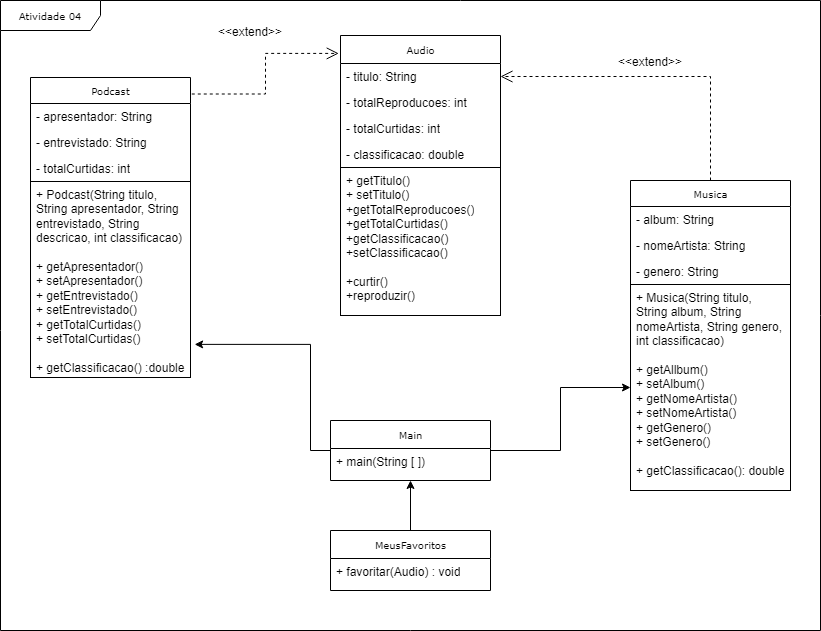

The diagram above was exported from draw.io. Its source (the exported page's mxGraphModel, read from the mxfile embedded in the PNG):
<mxGraphModel dx="1434" dy="772" grid="1" gridSize="10" guides="1" tooltips="1" connect="1" arrows="1" fold="1" page="1" pageScale="1" pageWidth="850" pageHeight="1100" background="none" math="0" shadow="0">
  <root>
    <mxCell id="0" />
    <mxCell id="1" parent="0" />
    <mxCell id="17acba5748e5396b-1" value="Atividade 04" style="shape=umlFrame;whiteSpace=wrap;html=1;rounded=0;shadow=0;comic=0;labelBackgroundColor=none;strokeWidth=1;fontFamily=Verdana;fontSize=10;align=center;width=100;height=30;" parent="1" vertex="1">
      <mxGeometry x="30" width="820" height="630" as="geometry" />
    </mxCell>
    <mxCell id="17acba5748e5396b-20" value="Audio" style="swimlane;html=1;fontStyle=0;childLayout=stackLayout;horizontal=1;startSize=28;fillColor=none;horizontalStack=0;resizeParent=1;resizeLast=0;collapsible=1;marginBottom=0;swimlaneFillColor=#ffffff;rounded=0;shadow=0;comic=0;labelBackgroundColor=none;strokeWidth=1;fontFamily=Verdana;fontSize=10;align=center;" parent="1" vertex="1">
      <mxGeometry x="370" y="35" width="160" height="280" as="geometry" />
    </mxCell>
    <mxCell id="17acba5748e5396b-21" value="- titulo: String" style="text;html=1;strokeColor=none;fillColor=none;align=left;verticalAlign=top;spacingLeft=4;spacingRight=4;whiteSpace=wrap;overflow=hidden;rotatable=0;points=[[0,0.5],[1,0.5]];portConstraint=eastwest;" parent="17acba5748e5396b-20" vertex="1">
      <mxGeometry y="28" width="160" height="26" as="geometry" />
    </mxCell>
    <mxCell id="17acba5748e5396b-24" value="- totalReproducoes: int" style="text;html=1;strokeColor=none;fillColor=none;align=left;verticalAlign=top;spacingLeft=4;spacingRight=4;whiteSpace=wrap;overflow=hidden;rotatable=0;points=[[0,0.5],[1,0.5]];portConstraint=eastwest;" parent="17acba5748e5396b-20" vertex="1">
      <mxGeometry y="54" width="160" height="26" as="geometry" />
    </mxCell>
    <mxCell id="ymNiQyGcEH_1k2Br4C5H-3" value="- totalCurtidas: int&lt;div&gt;&lt;br&gt;&lt;/div&gt;" style="text;html=1;strokeColor=none;fillColor=none;align=left;verticalAlign=top;spacingLeft=4;spacingRight=4;whiteSpace=wrap;overflow=hidden;rotatable=0;points=[[0,0.5],[1,0.5]];portConstraint=eastwest;" vertex="1" parent="17acba5748e5396b-20">
      <mxGeometry y="80" width="160" height="26" as="geometry" />
    </mxCell>
    <mxCell id="17acba5748e5396b-26" value="- classificacao: double&lt;div&gt;&lt;br&gt;&lt;/div&gt;" style="text;html=1;strokeColor=none;fillColor=none;align=left;verticalAlign=top;spacingLeft=4;spacingRight=4;whiteSpace=wrap;overflow=hidden;rotatable=0;points=[[0,0.5],[1,0.5]];portConstraint=eastwest;" parent="17acba5748e5396b-20" vertex="1">
      <mxGeometry y="106" width="160" height="26" as="geometry" />
    </mxCell>
    <mxCell id="ymNiQyGcEH_1k2Br4C5H-32" value="+ getTitulo()&lt;div&gt;+ setTitulo()&lt;br&gt;&lt;div&gt;+getTotalReproducoes()&lt;/div&gt;&lt;div&gt;+getTotalCurtidas()&lt;/div&gt;&lt;div&gt;+getClassificacao()&lt;/div&gt;&lt;div&gt;+setClassificacao()&lt;/div&gt;&lt;div&gt;&lt;br&gt;&lt;/div&gt;&lt;div&gt;+curtir()&lt;/div&gt;&lt;div&gt;+reproduzir()&lt;/div&gt;&lt;div&gt;&lt;br&gt;&lt;/div&gt;&lt;/div&gt;" style="text;html=1;strokeColor=default;fillColor=none;align=left;verticalAlign=top;spacingLeft=4;spacingRight=4;whiteSpace=wrap;overflow=hidden;rotatable=0;points=[[0,0.5],[1,0.5]];portConstraint=eastwest;" vertex="1" parent="17acba5748e5396b-20">
      <mxGeometry y="132" width="160" height="148" as="geometry" />
    </mxCell>
    <mxCell id="17acba5748e5396b-30" value="Musica" style="swimlane;html=1;fontStyle=0;childLayout=stackLayout;horizontal=1;startSize=26;fillColor=none;horizontalStack=0;resizeParent=1;resizeLast=0;collapsible=1;marginBottom=0;swimlaneFillColor=#ffffff;rounded=0;shadow=0;comic=0;labelBackgroundColor=none;strokeWidth=1;fontFamily=Verdana;fontSize=10;align=center;" parent="1" vertex="1">
      <mxGeometry x="660" y="180" width="160" height="310" as="geometry" />
    </mxCell>
    <mxCell id="17acba5748e5396b-31" value="- album: String" style="text;html=1;strokeColor=none;fillColor=none;align=left;verticalAlign=top;spacingLeft=4;spacingRight=4;whiteSpace=wrap;overflow=hidden;rotatable=0;points=[[0,0.5],[1,0.5]];portConstraint=eastwest;" parent="17acba5748e5396b-30" vertex="1">
      <mxGeometry y="26" width="160" height="26" as="geometry" />
    </mxCell>
    <mxCell id="17acba5748e5396b-32" value="- nomeArtista: String" style="text;html=1;strokeColor=none;fillColor=none;align=left;verticalAlign=top;spacingLeft=4;spacingRight=4;whiteSpace=wrap;overflow=hidden;rotatable=0;points=[[0,0.5],[1,0.5]];portConstraint=eastwest;" parent="17acba5748e5396b-30" vertex="1">
      <mxGeometry y="52" width="160" height="26" as="geometry" />
    </mxCell>
    <mxCell id="17acba5748e5396b-33" value="- genero: String" style="text;html=1;strokeColor=none;fillColor=none;align=left;verticalAlign=top;spacingLeft=4;spacingRight=4;whiteSpace=wrap;overflow=hidden;rotatable=0;points=[[0,0.5],[1,0.5]];portConstraint=eastwest;" parent="17acba5748e5396b-30" vertex="1">
      <mxGeometry y="78" width="160" height="26" as="geometry" />
    </mxCell>
    <mxCell id="ymNiQyGcEH_1k2Br4C5H-36" value="&lt;div&gt;+ Musica(String titulo, String album, String nomeArtista, String genero, int classificacao)&lt;/div&gt;&lt;div&gt;&lt;br&gt;&lt;/div&gt;&lt;div&gt;+ getAllbum()&lt;/div&gt;&lt;div&gt;+ setAlbum()&lt;/div&gt;&lt;div&gt;+ getNomeArtista()&lt;/div&gt;&lt;div&gt;+ setNomeArtista()&lt;/div&gt;&lt;div&gt;+ getGenero()&lt;/div&gt;&lt;div&gt;+ setGenero()&lt;/div&gt;&lt;div&gt;&lt;br&gt;&lt;/div&gt;&lt;div&gt;+ getClassificacao(): double&lt;/div&gt;" style="text;html=1;strokeColor=default;fillColor=none;align=left;verticalAlign=top;spacingLeft=4;spacingRight=4;whiteSpace=wrap;overflow=hidden;rotatable=0;points=[[0,0.5],[1,0.5]];portConstraint=eastwest;" vertex="1" parent="17acba5748e5396b-30">
      <mxGeometry y="104" width="160" height="206" as="geometry" />
    </mxCell>
    <mxCell id="5d2195bd80daf111-39" style="edgeStyle=orthogonalEdgeStyle;rounded=0;html=1;dashed=1;labelBackgroundColor=none;startFill=0;endArrow=open;endFill=0;endSize=10;fontFamily=Verdana;fontSize=10;" parent="1" target="17acba5748e5396b-44" edge="1">
      <mxGeometry relative="1" as="geometry">
        <mxPoint x="729.9999999999998" y="948" as="sourcePoint" />
      </mxGeometry>
    </mxCell>
    <mxCell id="5d2195bd80daf111-41" style="edgeStyle=orthogonalEdgeStyle;rounded=0;html=1;dashed=1;labelBackgroundColor=none;startFill=0;endArrow=open;endFill=0;endSize=10;fontFamily=Verdana;fontSize=10;" parent="1" target="17acba5748e5396b-2" edge="1">
      <mxGeometry relative="1" as="geometry">
        <Array as="points" />
        <mxPoint x="729.9999999999998" y="602.9999999999998" as="sourcePoint" />
      </mxGeometry>
    </mxCell>
    <mxCell id="5d2195bd80daf111-26" style="edgeStyle=orthogonalEdgeStyle;rounded=0;html=1;dashed=1;labelBackgroundColor=none;startFill=0;endArrow=open;endFill=0;endSize=10;fontFamily=Verdana;fontSize=10;" parent="1" target="5d2195bd80daf111-17" edge="1">
      <mxGeometry relative="1" as="geometry">
        <Array as="points" />
        <mxPoint x="639.9999999999998" y="299.9999999999999" as="sourcePoint" />
      </mxGeometry>
    </mxCell>
    <mxCell id="5d2195bd80daf111-25" style="edgeStyle=orthogonalEdgeStyle;rounded=0;html=1;dashed=1;labelBackgroundColor=none;startFill=0;endArrow=open;endFill=0;endSize=10;fontFamily=Verdana;fontSize=10;" parent="1" target="5d2195bd80daf111-15" edge="1">
      <mxGeometry relative="1" as="geometry">
        <Array as="points">
          <mxPoint x="370" y="340" />
          <mxPoint x="370" y="300" />
        </Array>
        <mxPoint x="250" y="340.0000000000001" as="sourcePoint" />
      </mxGeometry>
    </mxCell>
    <mxCell id="5d2195bd80daf111-27" style="edgeStyle=orthogonalEdgeStyle;rounded=0;html=1;exitX=1;exitY=0.75;dashed=1;labelBackgroundColor=none;startFill=0;endArrow=open;endFill=0;endSize=10;fontFamily=Verdana;fontSize=10;" parent="1" target="5d2195bd80daf111-14" edge="1">
      <mxGeometry relative="1" as="geometry">
        <Array as="points">
          <mxPoint x="320" y="375" />
          <mxPoint x="320" y="440" />
        </Array>
        <mxPoint x="250" y="374.9999999999999" as="sourcePoint" />
      </mxGeometry>
    </mxCell>
    <mxCell id="5d2195bd80daf111-29" style="edgeStyle=orthogonalEdgeStyle;rounded=0;html=1;dashed=1;labelBackgroundColor=none;startFill=0;endArrow=open;endFill=0;endSize=10;fontFamily=Verdana;fontSize=10;exitX=0.5;exitY=0;exitDx=0;exitDy=0;" parent="1" source="17acba5748e5396b-30" target="17acba5748e5396b-21" edge="1">
      <mxGeometry relative="1" as="geometry">
        <mxPoint x="399.9955172413793" y="-200" as="sourcePoint" />
        <mxPoint x="599.51" y="190" as="targetPoint" />
        <Array as="points">
          <mxPoint x="740" y="76" />
        </Array>
      </mxGeometry>
    </mxCell>
    <mxCell id="ymNiQyGcEH_1k2Br4C5H-6" value="Podcast" style="swimlane;html=1;fontStyle=0;childLayout=stackLayout;horizontal=1;startSize=26;fillColor=none;horizontalStack=0;resizeParent=1;resizeLast=0;collapsible=1;marginBottom=0;swimlaneFillColor=#ffffff;rounded=0;shadow=0;comic=0;labelBackgroundColor=none;strokeWidth=1;fontFamily=Verdana;fontSize=10;align=center;" vertex="1" parent="1">
      <mxGeometry x="60" y="77" width="160" height="300" as="geometry" />
    </mxCell>
    <mxCell id="ymNiQyGcEH_1k2Br4C5H-7" value="- apresentador: String" style="text;html=1;strokeColor=none;fillColor=none;align=left;verticalAlign=top;spacingLeft=4;spacingRight=4;whiteSpace=wrap;overflow=hidden;rotatable=0;points=[[0,0.5],[1,0.5]];portConstraint=eastwest;" vertex="1" parent="ymNiQyGcEH_1k2Br4C5H-6">
      <mxGeometry y="26" width="160" height="26" as="geometry" />
    </mxCell>
    <mxCell id="ymNiQyGcEH_1k2Br4C5H-8" value="- entrevistado: String" style="text;html=1;strokeColor=none;fillColor=none;align=left;verticalAlign=top;spacingLeft=4;spacingRight=4;whiteSpace=wrap;overflow=hidden;rotatable=0;points=[[0,0.5],[1,0.5]];portConstraint=eastwest;" vertex="1" parent="ymNiQyGcEH_1k2Br4C5H-6">
      <mxGeometry y="52" width="160" height="26" as="geometry" />
    </mxCell>
    <mxCell id="ymNiQyGcEH_1k2Br4C5H-9" value="- totalCurtidas: int&lt;div&gt;&lt;br&gt;&lt;/div&gt;" style="text;html=1;strokeColor=none;fillColor=none;align=left;verticalAlign=top;spacingLeft=4;spacingRight=4;whiteSpace=wrap;overflow=hidden;rotatable=0;points=[[0,0.5],[1,0.5]];portConstraint=eastwest;" vertex="1" parent="ymNiQyGcEH_1k2Br4C5H-6">
      <mxGeometry y="78" width="160" height="26" as="geometry" />
    </mxCell>
    <mxCell id="ymNiQyGcEH_1k2Br4C5H-35" value="&lt;div&gt;+ Podcast(String titulo, String apresentador, String entrevistado, String descricao, int classificacao)&lt;/div&gt;&lt;div&gt;&lt;br&gt;&lt;/div&gt;&lt;div&gt;+ getApresentador()&lt;/div&gt;&lt;div&gt;+ setApresentador()&lt;/div&gt;&lt;div&gt;+ getEntrevistado()&lt;/div&gt;&lt;div&gt;+ setEntrevistado()&lt;/div&gt;&lt;div&gt;+ getTotalCurtidas()&lt;/div&gt;&lt;div&gt;+ setTotalCurtidas()&lt;/div&gt;&lt;div&gt;&lt;br&gt;&lt;/div&gt;&lt;div&gt;+ getClassificacao() :double&lt;/div&gt;&lt;div&gt;&lt;br&gt;&lt;/div&gt;" style="text;html=1;strokeColor=default;fillColor=none;align=left;verticalAlign=top;spacingLeft=4;spacingRight=4;whiteSpace=wrap;overflow=hidden;rotatable=0;points=[[0,0.5],[1,0.5]];portConstraint=eastwest;" vertex="1" parent="ymNiQyGcEH_1k2Br4C5H-6">
      <mxGeometry y="104" width="160" height="196" as="geometry" />
    </mxCell>
    <mxCell id="ymNiQyGcEH_1k2Br4C5H-34" value="&amp;lt;&amp;lt;extend&amp;gt;&amp;gt;" style="text;html=1;align=center;verticalAlign=middle;whiteSpace=wrap;rounded=0;" vertex="1" parent="1">
      <mxGeometry x="650" y="47" width="60" height="30" as="geometry" />
    </mxCell>
    <mxCell id="ymNiQyGcEH_1k2Br4C5H-39" style="edgeStyle=orthogonalEdgeStyle;rounded=0;html=1;dashed=1;labelBackgroundColor=none;startFill=0;endArrow=open;endFill=0;endSize=10;fontFamily=Verdana;fontSize=10;exitX=1.008;exitY=0.055;exitDx=0;exitDy=0;exitPerimeter=0;entryX=-0.011;entryY=0.064;entryDx=0;entryDy=0;entryPerimeter=0;" edge="1" parent="1" source="ymNiQyGcEH_1k2Br4C5H-6" target="17acba5748e5396b-20">
      <mxGeometry relative="1" as="geometry">
        <mxPoint x="490" y="444" as="sourcePoint" />
        <mxPoint x="280" y="340" as="targetPoint" />
        <Array as="points" />
      </mxGeometry>
    </mxCell>
    <mxCell id="ymNiQyGcEH_1k2Br4C5H-42" value="&amp;lt;&amp;lt;extend&amp;gt;&amp;gt;" style="text;html=1;align=center;verticalAlign=middle;whiteSpace=wrap;rounded=0;" vertex="1" parent="1">
      <mxGeometry x="250" y="17" width="60" height="30" as="geometry" />
    </mxCell>
    <mxCell id="ymNiQyGcEH_1k2Br4C5H-54" style="edgeStyle=orthogonalEdgeStyle;rounded=0;orthogonalLoop=1;jettySize=auto;html=1;entryX=0.5;entryY=1;entryDx=0;entryDy=0;" edge="1" parent="1" source="ymNiQyGcEH_1k2Br4C5H-43" target="ymNiQyGcEH_1k2Br4C5H-49">
      <mxGeometry relative="1" as="geometry" />
    </mxCell>
    <mxCell id="ymNiQyGcEH_1k2Br4C5H-43" value="MeusFavoritos" style="swimlane;html=1;fontStyle=0;childLayout=stackLayout;horizontal=1;startSize=28;fillColor=none;horizontalStack=0;resizeParent=1;resizeLast=0;collapsible=1;marginBottom=0;swimlaneFillColor=#ffffff;rounded=0;shadow=0;comic=0;labelBackgroundColor=none;strokeWidth=1;fontFamily=Verdana;fontSize=10;align=center;" vertex="1" parent="1">
      <mxGeometry x="360" y="530" width="160" height="60" as="geometry" />
    </mxCell>
    <mxCell id="ymNiQyGcEH_1k2Br4C5H-44" value="+ favoritar(Audio) : void" style="text;html=1;strokeColor=none;fillColor=none;align=left;verticalAlign=top;spacingLeft=4;spacingRight=4;whiteSpace=wrap;overflow=hidden;rotatable=0;points=[[0,0.5],[1,0.5]];portConstraint=eastwest;" vertex="1" parent="ymNiQyGcEH_1k2Br4C5H-43">
      <mxGeometry y="28" width="160" height="26" as="geometry" />
    </mxCell>
    <mxCell id="ymNiQyGcEH_1k2Br4C5H-52" style="edgeStyle=orthogonalEdgeStyle;rounded=0;orthogonalLoop=1;jettySize=auto;html=1;entryX=0;entryY=0.5;entryDx=0;entryDy=0;" edge="1" parent="1" source="ymNiQyGcEH_1k2Br4C5H-49" target="ymNiQyGcEH_1k2Br4C5H-36">
      <mxGeometry relative="1" as="geometry" />
    </mxCell>
    <mxCell id="ymNiQyGcEH_1k2Br4C5H-49" value="Main" style="swimlane;html=1;fontStyle=0;childLayout=stackLayout;horizontal=1;startSize=28;fillColor=none;horizontalStack=0;resizeParent=1;resizeLast=0;collapsible=1;marginBottom=0;swimlaneFillColor=#ffffff;rounded=0;shadow=0;comic=0;labelBackgroundColor=none;strokeWidth=1;fontFamily=Verdana;fontSize=10;align=center;" vertex="1" parent="1">
      <mxGeometry x="360" y="420" width="160" height="60" as="geometry" />
    </mxCell>
    <mxCell id="ymNiQyGcEH_1k2Br4C5H-50" value="+ main(String [ ])" style="text;html=1;strokeColor=none;fillColor=none;align=left;verticalAlign=top;spacingLeft=4;spacingRight=4;whiteSpace=wrap;overflow=hidden;rotatable=0;points=[[0,0.5],[1,0.5]];portConstraint=eastwest;" vertex="1" parent="ymNiQyGcEH_1k2Br4C5H-49">
      <mxGeometry y="28" width="160" height="26" as="geometry" />
    </mxCell>
    <mxCell id="ymNiQyGcEH_1k2Br4C5H-53" style="edgeStyle=orthogonalEdgeStyle;rounded=0;orthogonalLoop=1;jettySize=auto;html=1;entryX=1.026;entryY=0.831;entryDx=0;entryDy=0;entryPerimeter=0;" edge="1" parent="1" source="ymNiQyGcEH_1k2Br4C5H-49" target="ymNiQyGcEH_1k2Br4C5H-35">
      <mxGeometry relative="1" as="geometry">
        <Array as="points">
          <mxPoint x="340" y="450" />
          <mxPoint x="340" y="344" />
        </Array>
      </mxGeometry>
    </mxCell>
  </root>
</mxGraphModel>